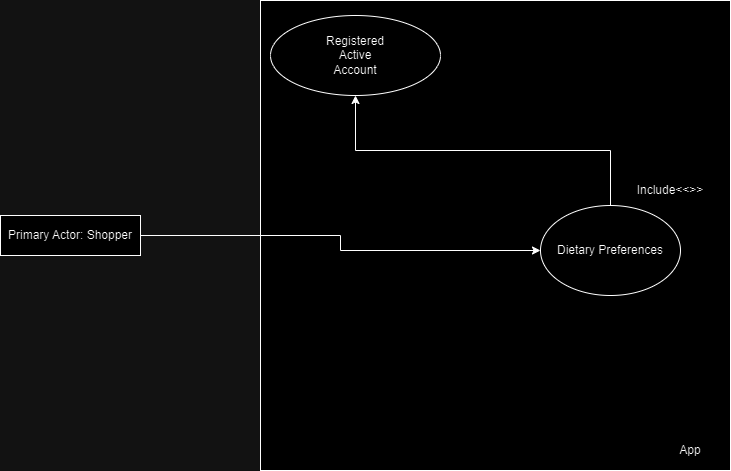

The diagram above was exported from draw.io. Its source (the exported page's mxGraphModel, read from the mxfile embedded in the PNG):
<mxGraphModel dx="1651" dy="715" grid="1" gridSize="10" guides="1" tooltips="1" connect="1" arrows="1" fold="1" page="1" pageScale="1" pageWidth="850" pageHeight="1100" math="0" shadow="0">
  <root>
    <mxCell id="0" />
    <mxCell id="1" parent="0" />
    <mxCell id="M0X2HO2ULq1o6sqybviV-1" value="" style="whiteSpace=wrap;html=1;aspect=fixed;" parent="1" vertex="1">
      <mxGeometry x="290" y="305" width="470" height="470" as="geometry" />
    </mxCell>
    <mxCell id="M0X2HO2ULq1o6sqybviV-19" style="edgeStyle=orthogonalEdgeStyle;rounded=0;orthogonalLoop=1;jettySize=auto;html=1;exitX=1;exitY=0.5;exitDx=0;exitDy=0;entryX=0;entryY=0.5;entryDx=0;entryDy=0;" parent="1" source="M0X2HO2ULq1o6sqybviV-2" target="M0X2HO2ULq1o6sqybviV-15" edge="1">
      <mxGeometry relative="1" as="geometry" />
    </mxCell>
    <mxCell id="M0X2HO2ULq1o6sqybviV-2" value="Primary Actor: Shopper" style="rounded=0;whiteSpace=wrap;html=1;" parent="1" vertex="1">
      <mxGeometry x="30" y="520" width="140" height="40" as="geometry" />
    </mxCell>
    <mxCell id="M0X2HO2ULq1o6sqybviV-4" value="App" style="text;html=1;strokeColor=none;fillColor=none;align=center;verticalAlign=middle;whiteSpace=wrap;rounded=0;" parent="1" vertex="1">
      <mxGeometry x="690" y="740" width="60" height="30" as="geometry" />
    </mxCell>
    <mxCell id="M0X2HO2ULq1o6sqybviV-5" value="" style="ellipse;whiteSpace=wrap;html=1;" parent="1" vertex="1">
      <mxGeometry x="300" y="320" width="170" height="80" as="geometry" />
    </mxCell>
    <mxCell id="M0X2HO2ULq1o6sqybviV-8" value="Registered Active Account" style="text;html=1;strokeColor=none;fillColor=none;align=center;verticalAlign=middle;whiteSpace=wrap;rounded=0;" parent="1" vertex="1">
      <mxGeometry x="355" y="345" width="60" height="30" as="geometry" />
    </mxCell>
    <mxCell id="M0X2HO2ULq1o6sqybviV-13" value="Include&amp;lt;&amp;lt;&amp;gt;&amp;gt;" style="text;html=1;strokeColor=none;fillColor=none;align=center;verticalAlign=middle;whiteSpace=wrap;rounded=0;" parent="1" vertex="1">
      <mxGeometry x="670" y="480" width="60" height="30" as="geometry" />
    </mxCell>
    <mxCell id="M0X2HO2ULq1o6sqybviV-18" style="edgeStyle=orthogonalEdgeStyle;rounded=0;orthogonalLoop=1;jettySize=auto;html=1;exitX=0.5;exitY=0;exitDx=0;exitDy=0;" parent="1" source="M0X2HO2ULq1o6sqybviV-15" target="M0X2HO2ULq1o6sqybviV-5" edge="1">
      <mxGeometry relative="1" as="geometry" />
    </mxCell>
    <mxCell id="M0X2HO2ULq1o6sqybviV-15" value="Dietary Preferences" style="ellipse;whiteSpace=wrap;html=1;" parent="1" vertex="1">
      <mxGeometry x="570" y="510" width="140" height="90" as="geometry" />
    </mxCell>
  </root>
</mxGraphModel>